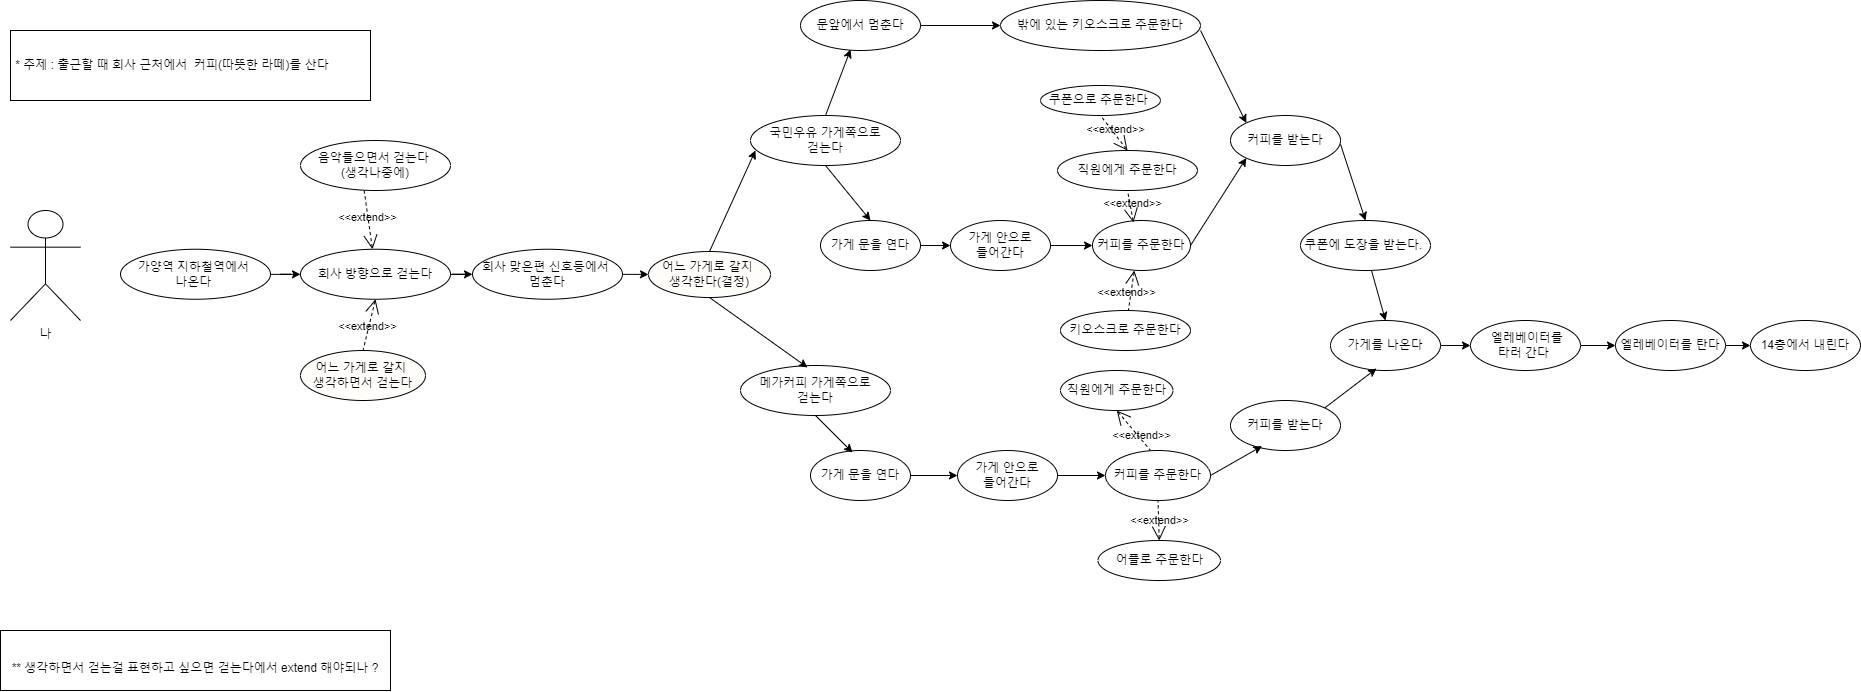

The diagram above was exported from draw.io. Its source (the exported page's mxGraphModel, read from the mxfile embedded in the PNG):
<mxGraphModel dx="1500" dy="809" grid="1" gridSize="10" guides="1" tooltips="1" connect="1" arrows="1" fold="1" page="1" pageScale="1" pageWidth="827" pageHeight="1169" math="0" shadow="0">
  <root>
    <mxCell id="0" />
    <mxCell id="1" parent="0" />
    <mxCell id="a6851HNYbTkYE2Kyq5rs-73" value="" style="edgeStyle=orthogonalEdgeStyle;rounded=0;orthogonalLoop=1;jettySize=auto;html=1;" parent="1" source="a6851HNYbTkYE2Kyq5rs-1" target="a6851HNYbTkYE2Kyq5rs-2" edge="1">
      <mxGeometry relative="1" as="geometry" />
    </mxCell>
    <mxCell id="a6851HNYbTkYE2Kyq5rs-1" value="가양역 지하철역에서&amp;nbsp;&lt;br&gt;나온다&amp;nbsp;" style="ellipse;whiteSpace=wrap;html=1;" parent="1" vertex="1">
      <mxGeometry x="130" y="718.75" width="150" height="50" as="geometry" />
    </mxCell>
    <mxCell id="a6851HNYbTkYE2Kyq5rs-74" value="" style="edgeStyle=orthogonalEdgeStyle;rounded=0;orthogonalLoop=1;jettySize=auto;html=1;" parent="1" source="a6851HNYbTkYE2Kyq5rs-2" target="a6851HNYbTkYE2Kyq5rs-3" edge="1">
      <mxGeometry relative="1" as="geometry" />
    </mxCell>
    <mxCell id="a6851HNYbTkYE2Kyq5rs-2" value="회사 방향으로 걷는다" style="ellipse;whiteSpace=wrap;html=1;" parent="1" vertex="1">
      <mxGeometry x="310" y="718.75" width="150" height="50" as="geometry" />
    </mxCell>
    <mxCell id="a6851HNYbTkYE2Kyq5rs-75" value="" style="edgeStyle=orthogonalEdgeStyle;rounded=0;orthogonalLoop=1;jettySize=auto;html=1;" parent="1" source="a6851HNYbTkYE2Kyq5rs-3" target="a6851HNYbTkYE2Kyq5rs-50" edge="1">
      <mxGeometry relative="1" as="geometry" />
    </mxCell>
    <mxCell id="a6851HNYbTkYE2Kyq5rs-3" value="회사 맞은편 신호등에서&amp;nbsp;&lt;br&gt;멈춘다" style="ellipse;whiteSpace=wrap;html=1;" parent="1" vertex="1">
      <mxGeometry x="482" y="718.75" width="150" height="50" as="geometry" />
    </mxCell>
    <mxCell id="a6851HNYbTkYE2Kyq5rs-23" value="" style="edgeStyle=orthogonalEdgeStyle;rounded=0;orthogonalLoop=1;jettySize=auto;html=1;" parent="1" source="a6851HNYbTkYE2Kyq5rs-7" target="a6851HNYbTkYE2Kyq5rs-13" edge="1">
      <mxGeometry relative="1" as="geometry" />
    </mxCell>
    <mxCell id="a6851HNYbTkYE2Kyq5rs-7" value="가게 안으로&lt;br&gt;들어간다" style="ellipse;whiteSpace=wrap;html=1;" parent="1" vertex="1">
      <mxGeometry x="960" y="690" width="100" height="50" as="geometry" />
    </mxCell>
    <mxCell id="a6851HNYbTkYE2Kyq5rs-8" value="밖에 있는 키오스크로 주문한다" style="ellipse;whiteSpace=wrap;html=1;" parent="1" vertex="1">
      <mxGeometry x="1010" y="470" width="200" height="50" as="geometry" />
    </mxCell>
    <mxCell id="a6851HNYbTkYE2Kyq5rs-9" value="키오스크로 주문한다" style="ellipse;whiteSpace=wrap;html=1;" parent="1" vertex="1">
      <mxGeometry x="1070" y="780" width="130" height="40" as="geometry" />
    </mxCell>
    <mxCell id="a6851HNYbTkYE2Kyq5rs-10" value="직원에게 주문한다" style="ellipse;whiteSpace=wrap;html=1;" parent="1" vertex="1">
      <mxGeometry x="1070" y="840" width="112.5" height="40" as="geometry" />
    </mxCell>
    <mxCell id="a6851HNYbTkYE2Kyq5rs-11" value="국민우유 가게쪽으로 &lt;br&gt;걷는다" style="ellipse;whiteSpace=wrap;html=1;" parent="1" vertex="1">
      <mxGeometry x="760" y="585" width="150" height="50" as="geometry" />
    </mxCell>
    <mxCell id="a6851HNYbTkYE2Kyq5rs-12" value="문앞에서 멈춘다" style="ellipse;whiteSpace=wrap;html=1;" parent="1" vertex="1">
      <mxGeometry x="810" y="470" width="120" height="50" as="geometry" />
    </mxCell>
    <mxCell id="a6851HNYbTkYE2Kyq5rs-13" value="커피를 주문한다" style="ellipse;whiteSpace=wrap;html=1;" parent="1" vertex="1">
      <mxGeometry x="1102" y="690" width="98" height="50" as="geometry" />
    </mxCell>
    <mxCell id="a6851HNYbTkYE2Kyq5rs-14" value="어플로 주문한다" style="ellipse;whiteSpace=wrap;html=1;" parent="1" vertex="1">
      <mxGeometry x="1107.5" y="1010" width="122.5" height="40" as="geometry" />
    </mxCell>
    <mxCell id="a6851HNYbTkYE2Kyq5rs-15" value="커피를 받는다" style="ellipse;whiteSpace=wrap;html=1;" parent="1" vertex="1">
      <mxGeometry x="1240" y="870" width="110" height="50" as="geometry" />
    </mxCell>
    <mxCell id="a6851HNYbTkYE2Kyq5rs-16" value="쿠폰에 도장을 받는다.&amp;nbsp;" style="ellipse;whiteSpace=wrap;html=1;" parent="1" vertex="1">
      <mxGeometry x="1310" y="690" width="130" height="50" as="geometry" />
    </mxCell>
    <mxCell id="a6851HNYbTkYE2Kyq5rs-17" value="메가커피 가게쪽으로 &lt;br&gt;걷는다" style="ellipse;whiteSpace=wrap;html=1;" parent="1" vertex="1">
      <mxGeometry x="750" y="835" width="150" height="50" as="geometry" />
    </mxCell>
    <mxCell id="a6851HNYbTkYE2Kyq5rs-18" value="" style="endArrow=classic;html=1;rounded=0;entryX=0.417;entryY=0.98;entryDx=0;entryDy=0;exitX=0.5;exitY=0;exitDx=0;exitDy=0;entryPerimeter=0;" parent="1" source="a6851HNYbTkYE2Kyq5rs-11" target="a6851HNYbTkYE2Kyq5rs-12" edge="1">
      <mxGeometry width="50" height="50" relative="1" as="geometry">
        <mxPoint x="873" y="618" as="sourcePoint" />
        <mxPoint x="909" y="606" as="targetPoint" />
      </mxGeometry>
    </mxCell>
    <mxCell id="a6851HNYbTkYE2Kyq5rs-20" value="직원에게 주문한다" style="ellipse;whiteSpace=wrap;html=1;" parent="1" vertex="1">
      <mxGeometry x="1067" y="620" width="140" height="40" as="geometry" />
    </mxCell>
    <mxCell id="a6851HNYbTkYE2Kyq5rs-21" value="쿠폰으로 주문한다&amp;nbsp;" style="ellipse;whiteSpace=wrap;html=1;" parent="1" vertex="1">
      <mxGeometry x="1050" y="555" width="120" height="30" as="geometry" />
    </mxCell>
    <mxCell id="a6851HNYbTkYE2Kyq5rs-22" value="&amp;lt;&amp;lt;extend&amp;gt;&amp;gt;" style="edgeStyle=none;html=1;startArrow=open;endArrow=none;startSize=12;verticalAlign=bottom;dashed=1;labelBackgroundColor=none;rounded=0;entryX=0.5;entryY=1;entryDx=0;entryDy=0;exitX=0.5;exitY=0;exitDx=0;exitDy=0;" parent="1" source="a6851HNYbTkYE2Kyq5rs-20" target="a6851HNYbTkYE2Kyq5rs-21" edge="1">
      <mxGeometry x="-0.2353" y="2" width="160" relative="1" as="geometry">
        <mxPoint x="1134" y="820" as="sourcePoint" />
        <mxPoint x="1294" y="820" as="targetPoint" />
        <mxPoint as="offset" />
      </mxGeometry>
    </mxCell>
    <mxCell id="a6851HNYbTkYE2Kyq5rs-25" value="&amp;lt;&amp;lt;extend&amp;gt;&amp;gt;" style="edgeStyle=none;html=1;startArrow=open;endArrow=none;startSize=12;verticalAlign=bottom;dashed=1;labelBackgroundColor=none;rounded=0;exitX=0.418;exitY=0.04;exitDx=0;exitDy=0;exitPerimeter=0;entryX=0.5;entryY=1;entryDx=0;entryDy=0;" parent="1" source="a6851HNYbTkYE2Kyq5rs-13" target="a6851HNYbTkYE2Kyq5rs-20" edge="1">
      <mxGeometry x="-0.4276" y="-1" width="160" relative="1" as="geometry">
        <mxPoint x="1193.9699999999998" y="693" as="sourcePoint" />
        <mxPoint x="1168" y="660" as="targetPoint" />
        <mxPoint as="offset" />
      </mxGeometry>
    </mxCell>
    <mxCell id="a6851HNYbTkYE2Kyq5rs-26" value="&amp;lt;&amp;lt;extend&amp;gt;&amp;gt;" style="edgeStyle=none;html=1;startArrow=open;endArrow=none;startSize=12;verticalAlign=bottom;dashed=1;labelBackgroundColor=none;rounded=0;exitX=0.427;exitY=1;exitDx=0;exitDy=0;exitPerimeter=0;" parent="1" source="a6851HNYbTkYE2Kyq5rs-13" target="a6851HNYbTkYE2Kyq5rs-9" edge="1">
      <mxGeometry x="0.5583" y="-3" width="160" relative="1" as="geometry">
        <mxPoint x="1243" y="730" as="sourcePoint" />
        <mxPoint x="1240" y="791" as="targetPoint" />
        <mxPoint as="offset" />
      </mxGeometry>
    </mxCell>
    <mxCell id="a6851HNYbTkYE2Kyq5rs-29" value="" style="edgeStyle=orthogonalEdgeStyle;rounded=0;orthogonalLoop=1;jettySize=auto;html=1;" parent="1" source="a6851HNYbTkYE2Kyq5rs-27" target="a6851HNYbTkYE2Kyq5rs-7" edge="1">
      <mxGeometry relative="1" as="geometry" />
    </mxCell>
    <mxCell id="a6851HNYbTkYE2Kyq5rs-27" value="가게 문을 연다" style="ellipse;whiteSpace=wrap;html=1;" parent="1" vertex="1">
      <mxGeometry x="830" y="690" width="100" height="50" as="geometry" />
    </mxCell>
    <mxCell id="a6851HNYbTkYE2Kyq5rs-28" value="" style="endArrow=classic;html=1;rounded=0;entryX=0.5;entryY=0;entryDx=0;entryDy=0;exitX=0.5;exitY=1;exitDx=0;exitDy=0;" parent="1" source="a6851HNYbTkYE2Kyq5rs-11" target="a6851HNYbTkYE2Kyq5rs-27" edge="1">
      <mxGeometry width="50" height="50" relative="1" as="geometry">
        <mxPoint x="830" y="660" as="sourcePoint" />
        <mxPoint x="872" y="638" as="targetPoint" />
      </mxGeometry>
    </mxCell>
    <mxCell id="a6851HNYbTkYE2Kyq5rs-30" value="커피를 받는다" style="ellipse;whiteSpace=wrap;html=1;" parent="1" vertex="1">
      <mxGeometry x="1240" y="585" width="110" height="50" as="geometry" />
    </mxCell>
    <mxCell id="a6851HNYbTkYE2Kyq5rs-31" value="" style="endArrow=classic;html=1;rounded=0;entryX=0;entryY=0.5;entryDx=0;entryDy=0;" parent="1" source="a6851HNYbTkYE2Kyq5rs-12" target="a6851HNYbTkYE2Kyq5rs-8" edge="1">
      <mxGeometry width="50" height="50" relative="1" as="geometry">
        <mxPoint x="960" y="520" as="sourcePoint" />
        <mxPoint x="1140" y="500" as="targetPoint" />
      </mxGeometry>
    </mxCell>
    <mxCell id="a6851HNYbTkYE2Kyq5rs-33" value="" style="endArrow=classic;html=1;rounded=0;exitX=1;exitY=0.6;exitDx=0;exitDy=0;exitPerimeter=0;entryX=0;entryY=0;entryDx=0;entryDy=0;" parent="1" source="a6851HNYbTkYE2Kyq5rs-8" target="a6851HNYbTkYE2Kyq5rs-30" edge="1">
      <mxGeometry width="50" height="50" relative="1" as="geometry">
        <mxPoint x="1270" y="480" as="sourcePoint" />
        <mxPoint x="1380" y="590" as="targetPoint" />
      </mxGeometry>
    </mxCell>
    <mxCell id="a6851HNYbTkYE2Kyq5rs-34" value="" style="endArrow=classic;html=1;rounded=0;entryX=0;entryY=1;entryDx=0;entryDy=0;exitX=1;exitY=0.5;exitDx=0;exitDy=0;" parent="1" source="a6851HNYbTkYE2Kyq5rs-13" target="a6851HNYbTkYE2Kyq5rs-30" edge="1">
      <mxGeometry width="50" height="50" relative="1" as="geometry">
        <mxPoint x="1270" y="719" as="sourcePoint" />
        <mxPoint x="1364" y="670" as="targetPoint" />
      </mxGeometry>
    </mxCell>
    <mxCell id="a6851HNYbTkYE2Kyq5rs-35" value="&amp;nbsp;* 주제 : 출근할 때 회사 근처에서&amp;nbsp; 커피(따뜻한 라떼)를 산다" style="rounded=0;whiteSpace=wrap;html=1;align=left;" parent="1" vertex="1">
      <mxGeometry x="20" y="500" width="360" height="70" as="geometry" />
    </mxCell>
    <mxCell id="a6851HNYbTkYE2Kyq5rs-37" value="음악들으면서 걷는다&amp;nbsp;&lt;br&gt;(생각나중에)" style="ellipse;whiteSpace=wrap;html=1;" parent="1" vertex="1">
      <mxGeometry x="310" y="610" width="150" height="50" as="geometry" />
    </mxCell>
    <mxCell id="a6851HNYbTkYE2Kyq5rs-36" value="어느 가게로 갈지&amp;nbsp;&lt;br&gt;생각하면서 걷는다" style="ellipse;whiteSpace=wrap;html=1;fillColor=#FFFDFA;strokeColor=#000000;" parent="1" vertex="1">
      <mxGeometry x="310" y="820" width="125" height="50" as="geometry" />
    </mxCell>
    <mxCell id="a6851HNYbTkYE2Kyq5rs-43" value="&amp;lt;&amp;lt;extend&amp;gt;&amp;gt;" style="edgeStyle=none;html=1;startArrow=open;endArrow=none;startSize=12;verticalAlign=bottom;dashed=1;labelBackgroundColor=none;rounded=0;exitX=0.5;exitY=1;exitDx=0;exitDy=0;entryX=0.5;entryY=0;entryDx=0;entryDy=0;" parent="1" source="a6851HNYbTkYE2Kyq5rs-2" target="a6851HNYbTkYE2Kyq5rs-36" edge="1">
      <mxGeometry x="0.4299" y="1" width="160" relative="1" as="geometry">
        <mxPoint x="401" y="768.75" as="sourcePoint" />
        <mxPoint x="390" y="809.75" as="targetPoint" />
        <mxPoint as="offset" />
      </mxGeometry>
    </mxCell>
    <mxCell id="a6851HNYbTkYE2Kyq5rs-45" value="&amp;lt;&amp;lt;extend&amp;gt;&amp;gt;" style="edgeStyle=none;html=1;startArrow=open;endArrow=none;startSize=12;verticalAlign=bottom;dashed=1;labelBackgroundColor=none;rounded=0;entryX=0.424;entryY=0.993;entryDx=0;entryDy=0;entryPerimeter=0;" parent="1" source="a6851HNYbTkYE2Kyq5rs-2" target="a6851HNYbTkYE2Kyq5rs-37" edge="1">
      <mxGeometry x="-0.2353" y="2" width="160" relative="1" as="geometry">
        <mxPoint x="460" y="718.75" as="sourcePoint" />
        <mxPoint x="410" y="688.75" as="targetPoint" />
        <mxPoint as="offset" />
      </mxGeometry>
    </mxCell>
    <mxCell id="a6851HNYbTkYE2Kyq5rs-68" value="" style="edgeStyle=orthogonalEdgeStyle;rounded=0;orthogonalLoop=1;jettySize=auto;html=1;" parent="1" source="a6851HNYbTkYE2Kyq5rs-48" target="a6851HNYbTkYE2Kyq5rs-49" edge="1">
      <mxGeometry relative="1" as="geometry" />
    </mxCell>
    <mxCell id="a6851HNYbTkYE2Kyq5rs-48" value="&amp;nbsp;엘레베이터를 &lt;br&gt;타러 간다&amp;nbsp;" style="ellipse;whiteSpace=wrap;html=1;" parent="1" vertex="1">
      <mxGeometry x="1480" y="790" width="110" height="50" as="geometry" />
    </mxCell>
    <mxCell id="a6851HNYbTkYE2Kyq5rs-69" value="" style="edgeStyle=orthogonalEdgeStyle;rounded=0;orthogonalLoop=1;jettySize=auto;html=1;" parent="1" source="a6851HNYbTkYE2Kyq5rs-49" target="a6851HNYbTkYE2Kyq5rs-52" edge="1">
      <mxGeometry relative="1" as="geometry" />
    </mxCell>
    <mxCell id="a6851HNYbTkYE2Kyq5rs-49" value="엘레베이터를 탄다" style="ellipse;whiteSpace=wrap;html=1;" parent="1" vertex="1">
      <mxGeometry x="1625" y="790" width="110" height="50" as="geometry" />
    </mxCell>
    <mxCell id="a6851HNYbTkYE2Kyq5rs-50" value="어느 가게로 갈지&amp;nbsp;&lt;br&gt;생각한다(결정)" style="ellipse;whiteSpace=wrap;html=1;fillColor=#FFFDFA;strokeColor=#000000;" parent="1" vertex="1">
      <mxGeometry x="658" y="721" width="122" height="46" as="geometry" />
    </mxCell>
    <mxCell id="a6851HNYbTkYE2Kyq5rs-52" value="14층에서 내린다" style="ellipse;whiteSpace=wrap;html=1;" parent="1" vertex="1">
      <mxGeometry x="1760" y="790" width="110" height="50" as="geometry" />
    </mxCell>
    <mxCell id="a6851HNYbTkYE2Kyq5rs-62" value="" style="edgeStyle=orthogonalEdgeStyle;rounded=0;orthogonalLoop=1;jettySize=auto;html=1;" parent="1" source="a6851HNYbTkYE2Kyq5rs-53" target="a6851HNYbTkYE2Kyq5rs-56" edge="1">
      <mxGeometry relative="1" as="geometry" />
    </mxCell>
    <mxCell id="a6851HNYbTkYE2Kyq5rs-53" value="가게 안으로&lt;br&gt;들어간다" style="ellipse;whiteSpace=wrap;html=1;" parent="1" vertex="1">
      <mxGeometry x="967" y="920" width="100" height="50" as="geometry" />
    </mxCell>
    <mxCell id="a6851HNYbTkYE2Kyq5rs-54" value="" style="edgeStyle=orthogonalEdgeStyle;rounded=0;orthogonalLoop=1;jettySize=auto;html=1;" parent="1" source="a6851HNYbTkYE2Kyq5rs-55" target="a6851HNYbTkYE2Kyq5rs-53" edge="1">
      <mxGeometry relative="1" as="geometry" />
    </mxCell>
    <mxCell id="a6851HNYbTkYE2Kyq5rs-55" value="가게 문을 연다" style="ellipse;whiteSpace=wrap;html=1;" parent="1" vertex="1">
      <mxGeometry x="820" y="920" width="100" height="50" as="geometry" />
    </mxCell>
    <mxCell id="a6851HNYbTkYE2Kyq5rs-56" value="커피를 주문한다" style="ellipse;whiteSpace=wrap;html=1;" parent="1" vertex="1">
      <mxGeometry x="1115" y="920" width="105" height="50" as="geometry" />
    </mxCell>
    <mxCell id="a6851HNYbTkYE2Kyq5rs-67" value="" style="edgeStyle=orthogonalEdgeStyle;rounded=0;orthogonalLoop=1;jettySize=auto;html=1;" parent="1" source="a6851HNYbTkYE2Kyq5rs-58" target="a6851HNYbTkYE2Kyq5rs-48" edge="1">
      <mxGeometry relative="1" as="geometry" />
    </mxCell>
    <mxCell id="a6851HNYbTkYE2Kyq5rs-58" value="가게를 나온다" style="ellipse;whiteSpace=wrap;html=1;" parent="1" vertex="1">
      <mxGeometry x="1340" y="790" width="110" height="50" as="geometry" />
    </mxCell>
    <mxCell id="a6851HNYbTkYE2Kyq5rs-59" value="&amp;lt;&amp;lt;extend&amp;gt;&amp;gt;" style="edgeStyle=none;html=1;startArrow=open;endArrow=none;startSize=12;verticalAlign=bottom;dashed=1;labelBackgroundColor=none;rounded=0;exitX=0.5;exitY=1;exitDx=0;exitDy=0;entryX=0.429;entryY=0;entryDx=0;entryDy=0;entryPerimeter=0;" parent="1" source="a6851HNYbTkYE2Kyq5rs-10" target="a6851HNYbTkYE2Kyq5rs-56" edge="1">
      <mxGeometry x="0.5583" y="-3" width="160" relative="1" as="geometry">
        <mxPoint x="1187.21" y="880" as="sourcePoint" />
        <mxPoint x="1187.21" y="920" as="targetPoint" />
        <mxPoint as="offset" />
      </mxGeometry>
    </mxCell>
    <mxCell id="a6851HNYbTkYE2Kyq5rs-60" value="&amp;lt;&amp;lt;extend&amp;gt;&amp;gt;" style="edgeStyle=none;html=1;startArrow=open;endArrow=none;startSize=12;verticalAlign=bottom;dashed=1;labelBackgroundColor=none;rounded=0;entryX=0.5;entryY=1;entryDx=0;entryDy=0;exitX=0.5;exitY=0;exitDx=0;exitDy=0;" parent="1" source="a6851HNYbTkYE2Kyq5rs-14" target="a6851HNYbTkYE2Kyq5rs-56" edge="1">
      <mxGeometry x="-0.4276" y="-1" width="160" relative="1" as="geometry">
        <mxPoint x="1188" y="1000" as="sourcePoint" />
        <mxPoint x="1188" y="960" as="targetPoint" />
        <mxPoint as="offset" />
      </mxGeometry>
    </mxCell>
    <mxCell id="a6851HNYbTkYE2Kyq5rs-63" value="" style="endArrow=classic;html=1;rounded=0;entryX=0.287;entryY=0.912;entryDx=0;entryDy=0;entryPerimeter=0;" parent="1" target="a6851HNYbTkYE2Kyq5rs-15" edge="1">
      <mxGeometry width="50" height="50" relative="1" as="geometry">
        <mxPoint x="1220" y="945" as="sourcePoint" />
        <mxPoint x="1270" y="920" as="targetPoint" />
      </mxGeometry>
    </mxCell>
    <mxCell id="a6851HNYbTkYE2Kyq5rs-64" value="" style="endArrow=classic;html=1;rounded=0;entryX=0.5;entryY=0;entryDx=0;entryDy=0;exitX=0.5;exitY=1;exitDx=0;exitDy=0;" parent="1" target="a6851HNYbTkYE2Kyq5rs-16" edge="1">
      <mxGeometry width="50" height="50" relative="1" as="geometry">
        <mxPoint x="1350" y="613.75" as="sourcePoint" />
        <mxPoint x="1395" y="653.75" as="targetPoint" />
      </mxGeometry>
    </mxCell>
    <mxCell id="a6851HNYbTkYE2Kyq5rs-65" value="" style="endArrow=classic;html=1;rounded=0;entryX=0.5;entryY=0;entryDx=0;entryDy=0;exitX=0.5;exitY=1;exitDx=0;exitDy=0;" parent="1" target="a6851HNYbTkYE2Kyq5rs-58" edge="1">
      <mxGeometry width="50" height="50" relative="1" as="geometry">
        <mxPoint x="1381" y="740" as="sourcePoint" />
        <mxPoint x="1406" y="816.25" as="targetPoint" />
      </mxGeometry>
    </mxCell>
    <mxCell id="a6851HNYbTkYE2Kyq5rs-70" value="" style="endArrow=classic;html=1;rounded=0;exitX=1;exitY=0;exitDx=0;exitDy=0;entryX=0.418;entryY=0.96;entryDx=0;entryDy=0;entryPerimeter=0;" parent="1" source="a6851HNYbTkYE2Kyq5rs-15" target="a6851HNYbTkYE2Kyq5rs-58" edge="1">
      <mxGeometry width="50" height="50" relative="1" as="geometry">
        <mxPoint x="1340" y="872.5" as="sourcePoint" />
        <mxPoint x="1395" y="840" as="targetPoint" />
      </mxGeometry>
    </mxCell>
    <mxCell id="a6851HNYbTkYE2Kyq5rs-71" value="" style="endArrow=classic;html=1;rounded=0;entryX=0.42;entryY=0.04;entryDx=0;entryDy=0;exitX=0.5;exitY=1;exitDx=0;exitDy=0;entryPerimeter=0;" parent="1" source="a6851HNYbTkYE2Kyq5rs-17" target="a6851HNYbTkYE2Kyq5rs-55" edge="1">
      <mxGeometry width="50" height="50" relative="1" as="geometry">
        <mxPoint x="850" y="885" as="sourcePoint" />
        <mxPoint x="895" y="925" as="targetPoint" />
      </mxGeometry>
    </mxCell>
    <mxCell id="a6851HNYbTkYE2Kyq5rs-76" value="" style="endArrow=classic;html=1;rounded=0;entryX=0.033;entryY=0.7;entryDx=0;entryDy=0;exitX=0.5;exitY=0;exitDx=0;exitDy=0;entryPerimeter=0;" parent="1" source="a6851HNYbTkYE2Kyq5rs-50" target="a6851HNYbTkYE2Kyq5rs-11" edge="1">
      <mxGeometry width="50" height="50" relative="1" as="geometry">
        <mxPoint x="750" y="707.5" as="sourcePoint" />
        <mxPoint x="814" y="668.5" as="targetPoint" />
      </mxGeometry>
    </mxCell>
    <mxCell id="a6851HNYbTkYE2Kyq5rs-77" value="" style="endArrow=classic;html=1;rounded=0;entryX=0.447;entryY=0.04;entryDx=0;entryDy=0;exitX=0.5;exitY=1;exitDx=0;exitDy=0;entryPerimeter=0;" parent="1" source="a6851HNYbTkYE2Kyq5rs-50" target="a6851HNYbTkYE2Kyq5rs-17" edge="1">
      <mxGeometry width="50" height="50" relative="1" as="geometry">
        <mxPoint x="740" y="780" as="sourcePoint" />
        <mxPoint x="750" y="697.5" as="targetPoint" />
      </mxGeometry>
    </mxCell>
    <mxCell id="a6851HNYbTkYE2Kyq5rs-78" value="나" style="shape=umlActor;verticalLabelPosition=bottom;verticalAlign=top;html=1;outlineConnect=0;" parent="1" vertex="1">
      <mxGeometry x="20" y="680" width="70" height="110" as="geometry" />
    </mxCell>
    <mxCell id="Is8hs5n2m14lxhJMue_L-2" value="&lt;br style=&quot;border-color: var(--border-color); text-align: left;&quot;&gt;** 생각하면서 걷는걸 표현하고 싶으면 걷는다에서 extend 해야되나 ?" style="rounded=0;whiteSpace=wrap;html=1;" vertex="1" parent="1">
      <mxGeometry x="10" y="1100" width="390" height="60" as="geometry" />
    </mxCell>
  </root>
</mxGraphModel>